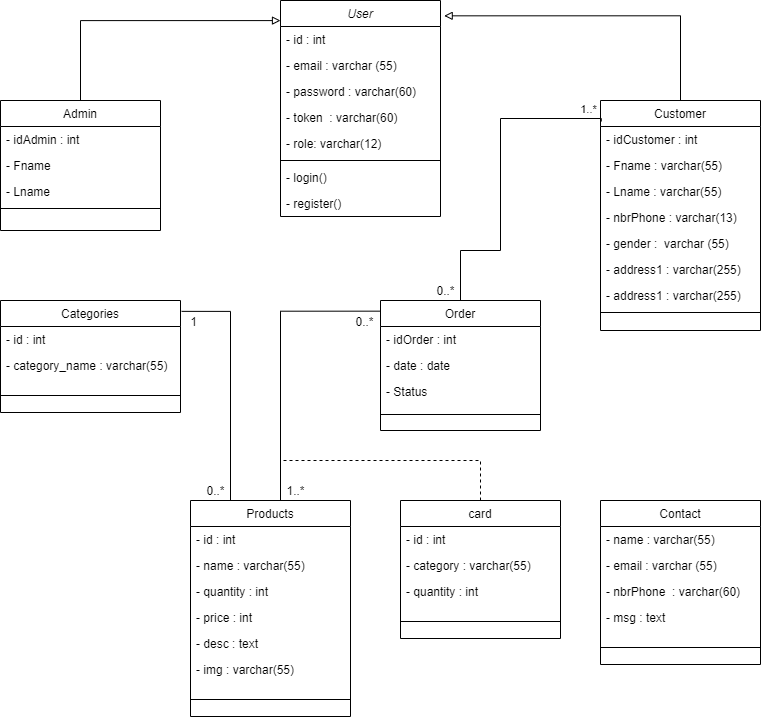

The diagram above was exported from draw.io. Its source (the exported page's mxGraphModel, read from the mxfile embedded in the PNG):
<mxGraphModel dx="1024" dy="592" grid="1" gridSize="10" guides="1" tooltips="1" connect="1" arrows="1" fold="1" page="1" pageScale="1" pageWidth="827" pageHeight="1169" math="0" shadow="0">
  <root>
    <mxCell id="WIyWlLk6GJQsqaUBKTNV-0" />
    <mxCell id="WIyWlLk6GJQsqaUBKTNV-1" parent="WIyWlLk6GJQsqaUBKTNV-0" />
    <mxCell id="zkfFHV4jXpPFQw0GAbJ--0" value="User" style="swimlane;fontStyle=2;align=center;verticalAlign=top;childLayout=stackLayout;horizontal=1;startSize=26;horizontalStack=0;resizeParent=1;resizeLast=0;collapsible=1;marginBottom=0;rounded=0;shadow=0;strokeWidth=1;" parent="WIyWlLk6GJQsqaUBKTNV-1" vertex="1">
      <mxGeometry x="320" y="20" width="160" height="216" as="geometry">
        <mxRectangle x="230" y="140" width="160" height="26" as="alternateBounds" />
      </mxGeometry>
    </mxCell>
    <mxCell id="zkfFHV4jXpPFQw0GAbJ--1" value="- id : int" style="text;align=left;verticalAlign=top;spacingLeft=4;spacingRight=4;overflow=hidden;rotatable=0;points=[[0,0.5],[1,0.5]];portConstraint=eastwest;" parent="zkfFHV4jXpPFQw0GAbJ--0" vertex="1">
      <mxGeometry y="26" width="160" height="26" as="geometry" />
    </mxCell>
    <mxCell id="zkfFHV4jXpPFQw0GAbJ--2" value="- email : varchar (55)" style="text;align=left;verticalAlign=top;spacingLeft=4;spacingRight=4;overflow=hidden;rotatable=0;points=[[0,0.5],[1,0.5]];portConstraint=eastwest;rounded=0;shadow=0;html=0;" parent="zkfFHV4jXpPFQw0GAbJ--0" vertex="1">
      <mxGeometry y="52" width="160" height="26" as="geometry" />
    </mxCell>
    <mxCell id="tRLbv60b_iNHPbGbhXqi-44" value="- password : varchar(60)" style="text;align=left;verticalAlign=top;spacingLeft=4;spacingRight=4;overflow=hidden;rotatable=0;points=[[0,0.5],[1,0.5]];portConstraint=eastwest;rounded=0;shadow=0;html=0;" parent="zkfFHV4jXpPFQw0GAbJ--0" vertex="1">
      <mxGeometry y="78" width="160" height="26" as="geometry" />
    </mxCell>
    <mxCell id="tRLbv60b_iNHPbGbhXqi-3" value="- token  : varchar(60)" style="text;align=left;verticalAlign=top;spacingLeft=4;spacingRight=4;overflow=hidden;rotatable=0;points=[[0,0.5],[1,0.5]];portConstraint=eastwest;rounded=0;shadow=0;html=0;" parent="zkfFHV4jXpPFQw0GAbJ--0" vertex="1">
      <mxGeometry y="104" width="160" height="26" as="geometry" />
    </mxCell>
    <mxCell id="tRLbv60b_iNHPbGbhXqi-4" value="- role: varchar(12)" style="text;align=left;verticalAlign=top;spacingLeft=4;spacingRight=4;overflow=hidden;rotatable=0;points=[[0,0.5],[1,0.5]];portConstraint=eastwest;rounded=0;shadow=0;html=0;" parent="zkfFHV4jXpPFQw0GAbJ--0" vertex="1">
      <mxGeometry y="130" width="160" height="26" as="geometry" />
    </mxCell>
    <mxCell id="zkfFHV4jXpPFQw0GAbJ--4" value="" style="line;html=1;strokeWidth=1;align=left;verticalAlign=middle;spacingTop=-1;spacingLeft=3;spacingRight=3;rotatable=0;labelPosition=right;points=[];portConstraint=eastwest;" parent="zkfFHV4jXpPFQw0GAbJ--0" vertex="1">
      <mxGeometry y="156" width="160" height="8" as="geometry" />
    </mxCell>
    <mxCell id="zkfFHV4jXpPFQw0GAbJ--5" value="- login()" style="text;align=left;verticalAlign=top;spacingLeft=4;spacingRight=4;overflow=hidden;rotatable=0;points=[[0,0.5],[1,0.5]];portConstraint=eastwest;" parent="zkfFHV4jXpPFQw0GAbJ--0" vertex="1">
      <mxGeometry y="164" width="160" height="26" as="geometry" />
    </mxCell>
    <mxCell id="tRLbv60b_iNHPbGbhXqi-5" value="- register()" style="text;align=left;verticalAlign=top;spacingLeft=4;spacingRight=4;overflow=hidden;rotatable=0;points=[[0,0.5],[1,0.5]];portConstraint=eastwest;" parent="zkfFHV4jXpPFQw0GAbJ--0" vertex="1">
      <mxGeometry y="190" width="160" height="26" as="geometry" />
    </mxCell>
    <mxCell id="tRLbv60b_iNHPbGbhXqi-9" style="edgeStyle=orthogonalEdgeStyle;rounded=0;orthogonalLoop=1;jettySize=auto;html=1;exitX=0.5;exitY=0;exitDx=0;exitDy=0;entryX=0;entryY=0.093;entryDx=0;entryDy=0;endArrow=block;endFill=0;entryPerimeter=0;" parent="WIyWlLk6GJQsqaUBKTNV-1" source="zkfFHV4jXpPFQw0GAbJ--6" target="zkfFHV4jXpPFQw0GAbJ--0" edge="1">
      <mxGeometry relative="1" as="geometry" />
    </mxCell>
    <mxCell id="zkfFHV4jXpPFQw0GAbJ--6" value="Admin" style="swimlane;fontStyle=0;align=center;verticalAlign=top;childLayout=stackLayout;horizontal=1;startSize=26;horizontalStack=0;resizeParent=1;resizeLast=0;collapsible=1;marginBottom=0;rounded=0;shadow=0;strokeWidth=1;" parent="WIyWlLk6GJQsqaUBKTNV-1" vertex="1">
      <mxGeometry x="40" y="120" width="160" height="130" as="geometry">
        <mxRectangle x="130" y="380" width="160" height="26" as="alternateBounds" />
      </mxGeometry>
    </mxCell>
    <mxCell id="zkfFHV4jXpPFQw0GAbJ--7" value="- idAdmin : int" style="text;align=left;verticalAlign=top;spacingLeft=4;spacingRight=4;overflow=hidden;rotatable=0;points=[[0,0.5],[1,0.5]];portConstraint=eastwest;" parent="zkfFHV4jXpPFQw0GAbJ--6" vertex="1">
      <mxGeometry y="26" width="160" height="26" as="geometry" />
    </mxCell>
    <mxCell id="zkfFHV4jXpPFQw0GAbJ--8" value="- Fname" style="text;align=left;verticalAlign=top;spacingLeft=4;spacingRight=4;overflow=hidden;rotatable=0;points=[[0,0.5],[1,0.5]];portConstraint=eastwest;rounded=0;shadow=0;html=0;" parent="zkfFHV4jXpPFQw0GAbJ--6" vertex="1">
      <mxGeometry y="52" width="160" height="26" as="geometry" />
    </mxCell>
    <mxCell id="tRLbv60b_iNHPbGbhXqi-10" value="- Lname" style="text;align=left;verticalAlign=top;spacingLeft=4;spacingRight=4;overflow=hidden;rotatable=0;points=[[0,0.5],[1,0.5]];portConstraint=eastwest;rounded=0;shadow=0;html=0;" parent="zkfFHV4jXpPFQw0GAbJ--6" vertex="1">
      <mxGeometry y="78" width="160" height="26" as="geometry" />
    </mxCell>
    <mxCell id="zkfFHV4jXpPFQw0GAbJ--9" value="" style="line;html=1;strokeWidth=1;align=left;verticalAlign=middle;spacingTop=-1;spacingLeft=3;spacingRight=3;rotatable=0;labelPosition=right;points=[];portConstraint=eastwest;" parent="zkfFHV4jXpPFQw0GAbJ--6" vertex="1">
      <mxGeometry y="104" width="160" height="8" as="geometry" />
    </mxCell>
    <mxCell id="zkfFHV4jXpPFQw0GAbJ--17" value="Customer" style="swimlane;fontStyle=0;align=center;verticalAlign=top;childLayout=stackLayout;horizontal=1;startSize=26;horizontalStack=0;resizeParent=1;resizeLast=0;collapsible=1;marginBottom=0;rounded=0;shadow=0;strokeWidth=1;" parent="WIyWlLk6GJQsqaUBKTNV-1" vertex="1">
      <mxGeometry x="640" y="120" width="160" height="230" as="geometry">
        <mxRectangle x="550" y="140" width="160" height="26" as="alternateBounds" />
      </mxGeometry>
    </mxCell>
    <mxCell id="zkfFHV4jXpPFQw0GAbJ--18" value="- idCustomer : int" style="text;align=left;verticalAlign=top;spacingLeft=4;spacingRight=4;overflow=hidden;rotatable=0;points=[[0,0.5],[1,0.5]];portConstraint=eastwest;" parent="zkfFHV4jXpPFQw0GAbJ--17" vertex="1">
      <mxGeometry y="26" width="160" height="26" as="geometry" />
    </mxCell>
    <mxCell id="zkfFHV4jXpPFQw0GAbJ--19" value="- Fname : varchar(55)" style="text;align=left;verticalAlign=top;spacingLeft=4;spacingRight=4;overflow=hidden;rotatable=0;points=[[0,0.5],[1,0.5]];portConstraint=eastwest;rounded=0;shadow=0;html=0;" parent="zkfFHV4jXpPFQw0GAbJ--17" vertex="1">
      <mxGeometry y="52" width="160" height="26" as="geometry" />
    </mxCell>
    <mxCell id="zkfFHV4jXpPFQw0GAbJ--20" value="- Lname : varchar(55)" style="text;align=left;verticalAlign=top;spacingLeft=4;spacingRight=4;overflow=hidden;rotatable=0;points=[[0,0.5],[1,0.5]];portConstraint=eastwest;rounded=0;shadow=0;html=0;" parent="zkfFHV4jXpPFQw0GAbJ--17" vertex="1">
      <mxGeometry y="78" width="160" height="26" as="geometry" />
    </mxCell>
    <mxCell id="zkfFHV4jXpPFQw0GAbJ--21" value="- nbrPhone : varchar(13)" style="text;align=left;verticalAlign=top;spacingLeft=4;spacingRight=4;overflow=hidden;rotatable=0;points=[[0,0.5],[1,0.5]];portConstraint=eastwest;rounded=0;shadow=0;html=0;" parent="zkfFHV4jXpPFQw0GAbJ--17" vertex="1">
      <mxGeometry y="104" width="160" height="26" as="geometry" />
    </mxCell>
    <mxCell id="tRLbv60b_iNHPbGbhXqi-7" value="- gender :  varchar (55)" style="text;align=left;verticalAlign=top;spacingLeft=4;spacingRight=4;overflow=hidden;rotatable=0;points=[[0,0.5],[1,0.5]];portConstraint=eastwest;rounded=0;shadow=0;html=0;" parent="zkfFHV4jXpPFQw0GAbJ--17" vertex="1">
      <mxGeometry y="130" width="160" height="26" as="geometry" />
    </mxCell>
    <mxCell id="zkfFHV4jXpPFQw0GAbJ--22" value="- address1 : varchar(255)" style="text;align=left;verticalAlign=top;spacingLeft=4;spacingRight=4;overflow=hidden;rotatable=0;points=[[0,0.5],[1,0.5]];portConstraint=eastwest;rounded=0;shadow=0;html=0;" parent="zkfFHV4jXpPFQw0GAbJ--17" vertex="1">
      <mxGeometry y="156" width="160" height="26" as="geometry" />
    </mxCell>
    <mxCell id="tRLbv60b_iNHPbGbhXqi-8" value="- address1 : varchar(255)" style="text;align=left;verticalAlign=top;spacingLeft=4;spacingRight=4;overflow=hidden;rotatable=0;points=[[0,0.5],[1,0.5]];portConstraint=eastwest;rounded=0;shadow=0;html=0;" parent="zkfFHV4jXpPFQw0GAbJ--17" vertex="1">
      <mxGeometry y="182" width="160" height="26" as="geometry" />
    </mxCell>
    <mxCell id="zkfFHV4jXpPFQw0GAbJ--23" value="" style="line;html=1;strokeWidth=1;align=left;verticalAlign=middle;spacingTop=-1;spacingLeft=3;spacingRight=3;rotatable=0;labelPosition=right;points=[];portConstraint=eastwest;" parent="zkfFHV4jXpPFQw0GAbJ--17" vertex="1">
      <mxGeometry y="208" width="160" height="8" as="geometry" />
    </mxCell>
    <mxCell id="tRLbv60b_iNHPbGbhXqi-6" style="edgeStyle=orthogonalEdgeStyle;rounded=0;orthogonalLoop=1;jettySize=auto;html=1;endArrow=block;endFill=0;exitX=0.5;exitY=0;exitDx=0;exitDy=0;entryX=1.023;entryY=0.071;entryDx=0;entryDy=0;entryPerimeter=0;" parent="WIyWlLk6GJQsqaUBKTNV-1" source="zkfFHV4jXpPFQw0GAbJ--17" target="zkfFHV4jXpPFQw0GAbJ--0" edge="1">
      <mxGeometry relative="1" as="geometry">
        <mxPoint x="710" y="140" as="sourcePoint" />
        <mxPoint x="500" y="38" as="targetPoint" />
      </mxGeometry>
    </mxCell>
    <mxCell id="tRLbv60b_iNHPbGbhXqi-11" style="edgeStyle=orthogonalEdgeStyle;rounded=0;orthogonalLoop=1;jettySize=auto;html=1;exitX=0.005;exitY=0.091;exitDx=0;exitDy=0;endArrow=none;endFill=0;entryX=0.5;entryY=0;entryDx=0;entryDy=0;exitPerimeter=0;" parent="WIyWlLk6GJQsqaUBKTNV-1" source="zkfFHV4jXpPFQw0GAbJ--17" target="tRLbv60b_iNHPbGbhXqi-17" edge="1">
      <mxGeometry relative="1" as="geometry">
        <mxPoint x="570" y="318" as="targetPoint" />
        <Array as="points">
          <mxPoint x="641" y="138" />
          <mxPoint x="540" y="138" />
          <mxPoint x="540" y="270" />
          <mxPoint x="500" y="270" />
        </Array>
      </mxGeometry>
    </mxCell>
    <mxCell id="tRLbv60b_iNHPbGbhXqi-46" value="1..*" style="edgeLabel;html=1;align=center;verticalAlign=middle;resizable=0;points=[];" parent="tRLbv60b_iNHPbGbhXqi-11" vertex="1" connectable="0">
      <mxGeometry x="-0.9391" y="-3" relative="1" as="geometry">
        <mxPoint x="-6" y="-7" as="offset" />
      </mxGeometry>
    </mxCell>
    <mxCell id="YUmFla43IcWkKxRN-2dd-1" style="edgeStyle=orthogonalEdgeStyle;rounded=0;orthogonalLoop=1;jettySize=auto;html=1;exitX=-0.001;exitY=0.082;exitDx=0;exitDy=0;endArrow=none;endFill=0;entryX=0.573;entryY=0.007;entryDx=0;entryDy=0;entryPerimeter=0;exitPerimeter=0;" parent="WIyWlLk6GJQsqaUBKTNV-1" source="tRLbv60b_iNHPbGbhXqi-17" target="tRLbv60b_iNHPbGbhXqi-22" edge="1">
      <mxGeometry relative="1" as="geometry">
        <mxPoint x="370" y="480" as="targetPoint" />
        <Array as="points">
          <mxPoint x="320" y="330" />
          <mxPoint x="320" y="522" />
        </Array>
      </mxGeometry>
    </mxCell>
    <mxCell id="tRLbv60b_iNHPbGbhXqi-17" value="Order" style="swimlane;fontStyle=0;align=center;verticalAlign=top;childLayout=stackLayout;horizontal=1;startSize=26;horizontalStack=0;resizeParent=1;resizeLast=0;collapsible=1;marginBottom=0;rounded=0;shadow=0;strokeWidth=1;" parent="WIyWlLk6GJQsqaUBKTNV-1" vertex="1">
      <mxGeometry x="420" y="320" width="160" height="130" as="geometry">
        <mxRectangle x="130" y="380" width="160" height="26" as="alternateBounds" />
      </mxGeometry>
    </mxCell>
    <mxCell id="tRLbv60b_iNHPbGbhXqi-18" value="- idOrder : int" style="text;align=left;verticalAlign=top;spacingLeft=4;spacingRight=4;overflow=hidden;rotatable=0;points=[[0,0.5],[1,0.5]];portConstraint=eastwest;" parent="tRLbv60b_iNHPbGbhXqi-17" vertex="1">
      <mxGeometry y="26" width="160" height="26" as="geometry" />
    </mxCell>
    <mxCell id="tRLbv60b_iNHPbGbhXqi-19" value="- date : date" style="text;align=left;verticalAlign=top;spacingLeft=4;spacingRight=4;overflow=hidden;rotatable=0;points=[[0,0.5],[1,0.5]];portConstraint=eastwest;rounded=0;shadow=0;html=0;" parent="tRLbv60b_iNHPbGbhXqi-17" vertex="1">
      <mxGeometry y="52" width="160" height="26" as="geometry" />
    </mxCell>
    <mxCell id="tRLbv60b_iNHPbGbhXqi-20" value="- Status" style="text;align=left;verticalAlign=top;spacingLeft=4;spacingRight=4;overflow=hidden;rotatable=0;points=[[0,0.5],[1,0.5]];portConstraint=eastwest;rounded=0;shadow=0;html=0;" parent="tRLbv60b_iNHPbGbhXqi-17" vertex="1">
      <mxGeometry y="78" width="160" height="26" as="geometry" />
    </mxCell>
    <mxCell id="tRLbv60b_iNHPbGbhXqi-21" value="" style="line;html=1;strokeWidth=1;align=left;verticalAlign=middle;spacingTop=-1;spacingLeft=3;spacingRight=3;rotatable=0;labelPosition=right;points=[];portConstraint=eastwest;" parent="tRLbv60b_iNHPbGbhXqi-17" vertex="1">
      <mxGeometry y="104" width="160" height="20" as="geometry" />
    </mxCell>
    <mxCell id="YUmFla43IcWkKxRN-2dd-0" style="edgeStyle=orthogonalEdgeStyle;rounded=0;orthogonalLoop=1;jettySize=auto;html=1;exitX=0.25;exitY=0;exitDx=0;exitDy=0;entryX=1.006;entryY=0.097;entryDx=0;entryDy=0;entryPerimeter=0;endArrow=none;endFill=0;" parent="WIyWlLk6GJQsqaUBKTNV-1" source="tRLbv60b_iNHPbGbhXqi-22" target="tRLbv60b_iNHPbGbhXqi-39" edge="1">
      <mxGeometry relative="1" as="geometry">
        <Array as="points">
          <mxPoint x="270" y="331" />
        </Array>
      </mxGeometry>
    </mxCell>
    <mxCell id="tRLbv60b_iNHPbGbhXqi-22" value="Products" style="swimlane;fontStyle=0;align=center;verticalAlign=top;childLayout=stackLayout;horizontal=1;startSize=26;horizontalStack=0;resizeParent=1;resizeLast=0;collapsible=1;marginBottom=0;rounded=0;shadow=0;strokeWidth=1;" parent="WIyWlLk6GJQsqaUBKTNV-1" vertex="1">
      <mxGeometry x="230" y="520" width="160" height="216" as="geometry">
        <mxRectangle x="130" y="380" width="160" height="26" as="alternateBounds" />
      </mxGeometry>
    </mxCell>
    <mxCell id="tRLbv60b_iNHPbGbhXqi-23" value="- id : int" style="text;align=left;verticalAlign=top;spacingLeft=4;spacingRight=4;overflow=hidden;rotatable=0;points=[[0,0.5],[1,0.5]];portConstraint=eastwest;" parent="tRLbv60b_iNHPbGbhXqi-22" vertex="1">
      <mxGeometry y="26" width="160" height="26" as="geometry" />
    </mxCell>
    <mxCell id="tRLbv60b_iNHPbGbhXqi-24" value="- name : varchar(55)" style="text;align=left;verticalAlign=top;spacingLeft=4;spacingRight=4;overflow=hidden;rotatable=0;points=[[0,0.5],[1,0.5]];portConstraint=eastwest;rounded=0;shadow=0;html=0;" parent="tRLbv60b_iNHPbGbhXqi-22" vertex="1">
      <mxGeometry y="52" width="160" height="26" as="geometry" />
    </mxCell>
    <mxCell id="tRLbv60b_iNHPbGbhXqi-25" value="- quantity : int" style="text;align=left;verticalAlign=top;spacingLeft=4;spacingRight=4;overflow=hidden;rotatable=0;points=[[0,0.5],[1,0.5]];portConstraint=eastwest;rounded=0;shadow=0;html=0;" parent="tRLbv60b_iNHPbGbhXqi-22" vertex="1">
      <mxGeometry y="78" width="160" height="26" as="geometry" />
    </mxCell>
    <mxCell id="tRLbv60b_iNHPbGbhXqi-27" value="- price : int" style="text;align=left;verticalAlign=top;spacingLeft=4;spacingRight=4;overflow=hidden;rotatable=0;points=[[0,0.5],[1,0.5]];portConstraint=eastwest;rounded=0;shadow=0;html=0;" parent="tRLbv60b_iNHPbGbhXqi-22" vertex="1">
      <mxGeometry y="104" width="160" height="26" as="geometry" />
    </mxCell>
    <mxCell id="tRLbv60b_iNHPbGbhXqi-28" value="- desc : text" style="text;align=left;verticalAlign=top;spacingLeft=4;spacingRight=4;overflow=hidden;rotatable=0;points=[[0,0.5],[1,0.5]];portConstraint=eastwest;rounded=0;shadow=0;html=0;" parent="tRLbv60b_iNHPbGbhXqi-22" vertex="1">
      <mxGeometry y="130" width="160" height="26" as="geometry" />
    </mxCell>
    <mxCell id="tRLbv60b_iNHPbGbhXqi-29" value="- img : varchar(55)" style="text;align=left;verticalAlign=top;spacingLeft=4;spacingRight=4;overflow=hidden;rotatable=0;points=[[0,0.5],[1,0.5]];portConstraint=eastwest;rounded=0;shadow=0;html=0;" parent="tRLbv60b_iNHPbGbhXqi-22" vertex="1">
      <mxGeometry y="156" width="160" height="26" as="geometry" />
    </mxCell>
    <mxCell id="tRLbv60b_iNHPbGbhXqi-26" value="" style="line;html=1;strokeWidth=1;align=left;verticalAlign=middle;spacingTop=-1;spacingLeft=3;spacingRight=3;rotatable=0;labelPosition=right;points=[];portConstraint=eastwest;" parent="tRLbv60b_iNHPbGbhXqi-22" vertex="1">
      <mxGeometry y="182" width="160" height="34" as="geometry" />
    </mxCell>
    <mxCell id="YUmFla43IcWkKxRN-2dd-2" style="edgeStyle=orthogonalEdgeStyle;rounded=0;orthogonalLoop=1;jettySize=auto;html=1;exitX=0.5;exitY=0;exitDx=0;exitDy=0;endArrow=none;endFill=0;dashed=1;" parent="WIyWlLk6GJQsqaUBKTNV-1" source="tRLbv60b_iNHPbGbhXqi-30" edge="1">
      <mxGeometry relative="1" as="geometry">
        <mxPoint x="320" y="480" as="targetPoint" />
        <Array as="points">
          <mxPoint x="520" y="480" />
        </Array>
      </mxGeometry>
    </mxCell>
    <mxCell id="tRLbv60b_iNHPbGbhXqi-30" value="card" style="swimlane;fontStyle=0;align=center;verticalAlign=top;childLayout=stackLayout;horizontal=1;startSize=26;horizontalStack=0;resizeParent=1;resizeLast=0;collapsible=1;marginBottom=0;rounded=0;shadow=0;strokeWidth=1;" parent="WIyWlLk6GJQsqaUBKTNV-1" vertex="1">
      <mxGeometry x="440" y="520" width="160" height="138" as="geometry">
        <mxRectangle x="130" y="380" width="160" height="26" as="alternateBounds" />
      </mxGeometry>
    </mxCell>
    <mxCell id="tRLbv60b_iNHPbGbhXqi-31" value="- id : int" style="text;align=left;verticalAlign=top;spacingLeft=4;spacingRight=4;overflow=hidden;rotatable=0;points=[[0,0.5],[1,0.5]];portConstraint=eastwest;" parent="tRLbv60b_iNHPbGbhXqi-30" vertex="1">
      <mxGeometry y="26" width="160" height="26" as="geometry" />
    </mxCell>
    <mxCell id="tRLbv60b_iNHPbGbhXqi-32" value="- category : varchar(55)" style="text;align=left;verticalAlign=top;spacingLeft=4;spacingRight=4;overflow=hidden;rotatable=0;points=[[0,0.5],[1,0.5]];portConstraint=eastwest;rounded=0;shadow=0;html=0;" parent="tRLbv60b_iNHPbGbhXqi-30" vertex="1">
      <mxGeometry y="52" width="160" height="26" as="geometry" />
    </mxCell>
    <mxCell id="tRLbv60b_iNHPbGbhXqi-56" value="- quantity : int" style="text;align=left;verticalAlign=top;spacingLeft=4;spacingRight=4;overflow=hidden;rotatable=0;points=[[0,0.5],[1,0.5]];portConstraint=eastwest;rounded=0;shadow=0;html=0;" parent="tRLbv60b_iNHPbGbhXqi-30" vertex="1">
      <mxGeometry y="78" width="160" height="26" as="geometry" />
    </mxCell>
    <mxCell id="tRLbv60b_iNHPbGbhXqi-37" value="" style="line;html=1;strokeWidth=1;align=left;verticalAlign=middle;spacingTop=-1;spacingLeft=3;spacingRight=3;rotatable=0;labelPosition=right;points=[];portConstraint=eastwest;" parent="tRLbv60b_iNHPbGbhXqi-30" vertex="1">
      <mxGeometry y="104" width="160" height="34" as="geometry" />
    </mxCell>
    <mxCell id="tRLbv60b_iNHPbGbhXqi-39" value="Categories" style="swimlane;fontStyle=0;align=center;verticalAlign=top;childLayout=stackLayout;horizontal=1;startSize=26;horizontalStack=0;resizeParent=1;resizeLast=0;collapsible=1;marginBottom=0;rounded=0;shadow=0;strokeWidth=1;" parent="WIyWlLk6GJQsqaUBKTNV-1" vertex="1">
      <mxGeometry x="40" y="320" width="180" height="112" as="geometry">
        <mxRectangle x="130" y="380" width="160" height="26" as="alternateBounds" />
      </mxGeometry>
    </mxCell>
    <mxCell id="tRLbv60b_iNHPbGbhXqi-40" value="- id : int" style="text;align=left;verticalAlign=top;spacingLeft=4;spacingRight=4;overflow=hidden;rotatable=0;points=[[0,0.5],[1,0.5]];portConstraint=eastwest;" parent="tRLbv60b_iNHPbGbhXqi-39" vertex="1">
      <mxGeometry y="26" width="180" height="26" as="geometry" />
    </mxCell>
    <mxCell id="tRLbv60b_iNHPbGbhXqi-41" value="- category_name : varchar(55)" style="text;align=left;verticalAlign=top;spacingLeft=4;spacingRight=4;overflow=hidden;rotatable=0;points=[[0,0.5],[1,0.5]];portConstraint=eastwest;rounded=0;shadow=0;html=0;" parent="tRLbv60b_iNHPbGbhXqi-39" vertex="1">
      <mxGeometry y="52" width="180" height="26" as="geometry" />
    </mxCell>
    <mxCell id="tRLbv60b_iNHPbGbhXqi-42" value="" style="line;html=1;strokeWidth=1;align=left;verticalAlign=middle;spacingTop=-1;spacingLeft=3;spacingRight=3;rotatable=0;labelPosition=right;points=[];portConstraint=eastwest;" parent="tRLbv60b_iNHPbGbhXqi-39" vertex="1">
      <mxGeometry y="78" width="180" height="34" as="geometry" />
    </mxCell>
    <mxCell id="tRLbv60b_iNHPbGbhXqi-57" value="Contact" style="swimlane;fontStyle=0;align=center;verticalAlign=top;childLayout=stackLayout;horizontal=1;startSize=26;horizontalStack=0;resizeParent=1;resizeLast=0;collapsible=1;marginBottom=0;rounded=0;shadow=0;strokeWidth=1;" parent="WIyWlLk6GJQsqaUBKTNV-1" vertex="1">
      <mxGeometry x="640" y="520" width="160" height="164" as="geometry">
        <mxRectangle x="130" y="380" width="160" height="26" as="alternateBounds" />
      </mxGeometry>
    </mxCell>
    <mxCell id="tRLbv60b_iNHPbGbhXqi-58" value="- name : varchar(55)" style="text;align=left;verticalAlign=top;spacingLeft=4;spacingRight=4;overflow=hidden;rotatable=0;points=[[0,0.5],[1,0.5]];portConstraint=eastwest;" parent="tRLbv60b_iNHPbGbhXqi-57" vertex="1">
      <mxGeometry y="26" width="160" height="26" as="geometry" />
    </mxCell>
    <mxCell id="tRLbv60b_iNHPbGbhXqi-62" value="- email : varchar (55)" style="text;align=left;verticalAlign=top;spacingLeft=4;spacingRight=4;overflow=hidden;rotatable=0;points=[[0,0.5],[1,0.5]];portConstraint=eastwest;rounded=0;shadow=0;html=0;" parent="tRLbv60b_iNHPbGbhXqi-57" vertex="1">
      <mxGeometry y="52" width="160" height="26" as="geometry" />
    </mxCell>
    <mxCell id="tRLbv60b_iNHPbGbhXqi-63" value="- nbrPhone  : varchar(60)" style="text;align=left;verticalAlign=top;spacingLeft=4;spacingRight=4;overflow=hidden;rotatable=0;points=[[0,0.5],[1,0.5]];portConstraint=eastwest;rounded=0;shadow=0;html=0;" parent="tRLbv60b_iNHPbGbhXqi-57" vertex="1">
      <mxGeometry y="78" width="160" height="26" as="geometry" />
    </mxCell>
    <mxCell id="tRLbv60b_iNHPbGbhXqi-64" value="- msg : text" style="text;align=left;verticalAlign=top;spacingLeft=4;spacingRight=4;overflow=hidden;rotatable=0;points=[[0,0.5],[1,0.5]];portConstraint=eastwest;rounded=0;shadow=0;html=0;" parent="tRLbv60b_iNHPbGbhXqi-57" vertex="1">
      <mxGeometry y="104" width="160" height="26" as="geometry" />
    </mxCell>
    <mxCell id="tRLbv60b_iNHPbGbhXqi-61" value="" style="line;html=1;strokeWidth=1;align=left;verticalAlign=middle;spacingTop=-1;spacingLeft=3;spacingRight=3;rotatable=0;labelPosition=right;points=[];portConstraint=eastwest;" parent="tRLbv60b_iNHPbGbhXqi-57" vertex="1">
      <mxGeometry y="130" width="160" height="34" as="geometry" />
    </mxCell>
    <mxCell id="rmPNWyQ619EQBgzd9B-Z-1" value="1..*" style="text;html=1;align=center;verticalAlign=middle;resizable=0;points=[];autosize=1;strokeColor=none;" parent="WIyWlLk6GJQsqaUBKTNV-1" vertex="1">
      <mxGeometry x="320" y="500" width="30" height="20" as="geometry" />
    </mxCell>
    <mxCell id="rmPNWyQ619EQBgzd9B-Z-2" value="1" style="text;html=1;align=center;verticalAlign=middle;resizable=0;points=[];autosize=1;strokeColor=none;" parent="WIyWlLk6GJQsqaUBKTNV-1" vertex="1">
      <mxGeometry x="223" y="331" width="20" height="20" as="geometry" />
    </mxCell>
    <mxCell id="rmPNWyQ619EQBgzd9B-Z-6" value="0..*" style="text;html=1;align=center;verticalAlign=middle;resizable=0;points=[];autosize=1;strokeColor=none;" parent="WIyWlLk6GJQsqaUBKTNV-1" vertex="1">
      <mxGeometry x="389" y="331" width="30" height="20" as="geometry" />
    </mxCell>
    <mxCell id="YUmFla43IcWkKxRN-2dd-3" value="0..*" style="text;html=1;align=center;verticalAlign=middle;resizable=0;points=[];autosize=1;strokeColor=none;" parent="WIyWlLk6GJQsqaUBKTNV-1" vertex="1">
      <mxGeometry x="240" y="500" width="30" height="20" as="geometry" />
    </mxCell>
    <mxCell id="HV9wvY21JxEh6Mj_logF-0" value="0..*" style="text;html=1;align=center;verticalAlign=middle;resizable=0;points=[];autosize=1;strokeColor=none;" vertex="1" parent="WIyWlLk6GJQsqaUBKTNV-1">
      <mxGeometry x="470" y="300" width="30" height="20" as="geometry" />
    </mxCell>
  </root>
</mxGraphModel>